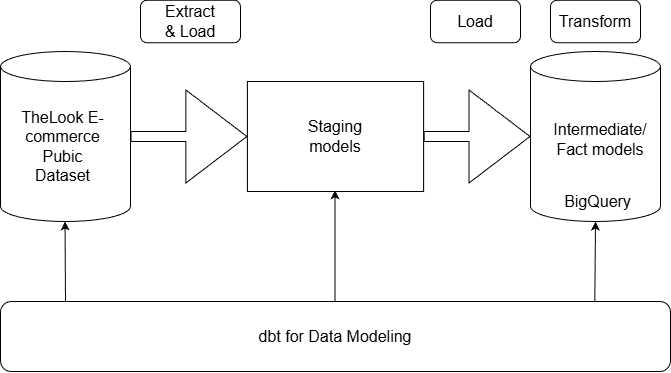

The diagram above was exported from draw.io. Its source (the exported page's mxGraphModel, read from the mxfile embedded in the PNG):
<mxGraphModel dx="703" dy="794" grid="1" gridSize="10" guides="1" tooltips="1" connect="1" arrows="1" fold="1" page="1" pageScale="1" pageWidth="827" pageHeight="1169" math="0" shadow="0">
  <root>
    <mxCell id="0" />
    <mxCell id="1" parent="0" />
    <mxCell id="eKvty6PItREMGnyyOQgy-32" parent="1" style="rounded=1;whiteSpace=wrap;html=1;" value="" vertex="1">
      <mxGeometry height="42.5" width="90" x="480" y="138.75" as="geometry" />
    </mxCell>
    <mxCell id="eKvty6PItREMGnyyOQgy-31" parent="1" style="rounded=1;whiteSpace=wrap;html=1;" value="" vertex="1">
      <mxGeometry height="42.5" width="100" x="190" y="138.75" as="geometry" />
    </mxCell>
    <mxCell id="eKvty6PItREMGnyyOQgy-1" parent="1" style="shape=cylinder3;whiteSpace=wrap;html=1;boundedLbl=1;backgroundOutline=1;size=15;" value="" vertex="1">
      <mxGeometry height="170" width="130" x="50" y="190" as="geometry" />
    </mxCell>
    <mxCell id="eKvty6PItREMGnyyOQgy-5" parent="1" style="text;strokeColor=none;fillColor=none;html=1;align=center;verticalAlign=middle;whiteSpace=wrap;rounded=0;fontSize=16;" value="TheLook E-commerce Pubic Dataset" vertex="1">
      <mxGeometry height="30" width="85" x="70" y="270" as="geometry" />
    </mxCell>
    <mxCell id="eKvty6PItREMGnyyOQgy-8" parent="1" style="shape=cylinder3;whiteSpace=wrap;html=1;boundedLbl=1;backgroundOutline=1;size=15;" value="" vertex="1">
      <mxGeometry height="170" width="130" x="580" y="190" as="geometry" />
    </mxCell>
    <mxCell id="eKvty6PItREMGnyyOQgy-9" parent="1" style="text;strokeColor=none;fillColor=none;html=1;align=center;verticalAlign=middle;whiteSpace=wrap;rounded=0;fontSize=16;" value="Intermediate/&lt;div&gt;Fact models&lt;/div&gt;" vertex="1">
      <mxGeometry height="30" width="60" x="620" y="263.13" as="geometry" />
    </mxCell>
    <mxCell id="eKvty6PItREMGnyyOQgy-12" edge="1" parent="1" source="eKvty6PItREMGnyyOQgy-14" style="endArrow=classic;html=1;rounded=0;entryX=0.5;entryY=1;entryDx=0;entryDy=0;entryPerimeter=0;exitX=0.887;exitY=0.043;exitDx=0;exitDy=0;exitPerimeter=0;" target="eKvty6PItREMGnyyOQgy-8" value="">
      <mxGeometry height="50" relative="1" width="50" as="geometry">
        <Array as="points" />
        <mxPoint x="650" y="430" as="sourcePoint" />
        <mxPoint x="640" y="360" as="targetPoint" />
      </mxGeometry>
    </mxCell>
    <mxCell id="eKvty6PItREMGnyyOQgy-14" parent="1" style="rounded=1;whiteSpace=wrap;html=1;" value="" vertex="1">
      <mxGeometry height="70" width="670" x="50" y="440" as="geometry" />
    </mxCell>
    <mxCell id="eKvty6PItREMGnyyOQgy-15" edge="1" parent="1" style="endArrow=classic;html=1;rounded=0;exitX=0.884;exitY=-0.029;exitDx=0;exitDy=0;exitPerimeter=0;entryX=0.454;entryY=1;entryDx=0;entryDy=0;entryPerimeter=0;" value="">
      <mxGeometry height="50" relative="1" width="50" as="geometry">
        <Array as="points" />
        <mxPoint x="384.5" y="440" as="sourcePoint" />
        <mxPoint x="384.52250000000004" y="328.8649999999999" as="targetPoint" />
      </mxGeometry>
    </mxCell>
    <mxCell id="eKvty6PItREMGnyyOQgy-16" edge="1" parent="1" style="endArrow=classic;html=1;rounded=0;entryX=0.454;entryY=1;entryDx=0;entryDy=0;entryPerimeter=0;" value="">
      <mxGeometry height="50" relative="1" width="50" as="geometry">
        <Array as="points" />
        <mxPoint x="115" y="440" as="sourcePoint" />
        <mxPoint x="114.5" y="360" as="targetPoint" />
      </mxGeometry>
    </mxCell>
    <mxCell id="eKvty6PItREMGnyyOQgy-17" parent="1" style="text;strokeColor=none;fillColor=none;html=1;align=center;verticalAlign=middle;whiteSpace=wrap;rounded=0;fontSize=16;" value="dbt for Data Modeling" vertex="1">
      <mxGeometry height="30" width="220" x="275" y="460" as="geometry" />
    </mxCell>
    <mxCell id="eKvty6PItREMGnyyOQgy-18" edge="1" parent="1" source="eKvty6PItREMGnyyOQgy-1" style="shape=flexArrow;endArrow=classic;html=1;rounded=0;fontSize=12;startSize=8;endSize=20;curved=1;entryX=0;entryY=0.5;entryDx=0;entryDy=0;exitX=1;exitY=0.5;exitDx=0;exitDy=0;exitPerimeter=0;endWidth=82;" target="YbY7MBbxpzmND9JSv8A_-1" value="">
      <mxGeometry height="50" relative="1" width="50" as="geometry">
        <Array as="points" />
        <mxPoint x="200" y="310" as="sourcePoint" />
        <mxPoint x="250" y="260" as="targetPoint" />
      </mxGeometry>
    </mxCell>
    <mxCell id="YbY7MBbxpzmND9JSv8A_-1" parent="1" style="rounded=0;whiteSpace=wrap;html=1;direction=south;rotation=-90;" value="" vertex="1">
      <mxGeometry height="176.25" width="110" x="330" y="186.88" as="geometry" />
    </mxCell>
    <mxCell id="eKvty6PItREMGnyyOQgy-7" parent="1" style="text;strokeColor=none;fillColor=none;html=1;align=center;verticalAlign=middle;whiteSpace=wrap;rounded=0;fontSize=16;" value="Staging models" vertex="1">
      <mxGeometry height="49.99" width="81.87" x="344.07" y="250.01" as="geometry" />
    </mxCell>
    <mxCell id="eKvty6PItREMGnyyOQgy-21" parent="1" style="text;strokeColor=none;fillColor=none;html=1;align=center;verticalAlign=middle;whiteSpace=wrap;rounded=0;fontSize=16;" value="Extract &amp;amp; Load" vertex="1">
      <mxGeometry height="20" width="60" x="210" y="150" as="geometry" />
    </mxCell>
    <mxCell id="eKvty6PItREMGnyyOQgy-27" parent="1" style="text;strokeColor=none;fillColor=none;html=1;align=center;verticalAlign=middle;whiteSpace=wrap;rounded=0;fontSize=16;" value="Load" vertex="1">
      <mxGeometry height="30" width="60" x="495" y="145" as="geometry" />
    </mxCell>
    <mxCell id="eKvty6PItREMGnyyOQgy-29" edge="1" parent="1" source="YbY7MBbxpzmND9JSv8A_-1" style="shape=flexArrow;endArrow=classic;html=1;rounded=0;fontSize=12;startSize=8;endSize=20;curved=1;endWidth=82;exitX=1;exitY=0.5;exitDx=0;exitDy=0;entryX=0;entryY=0.5;entryDx=0;entryDy=0;entryPerimeter=0;" target="eKvty6PItREMGnyyOQgy-8" value="">
      <mxGeometry height="50" relative="1" width="50" as="geometry">
        <Array as="points" />
        <mxPoint x="480" y="275" as="sourcePoint" />
        <mxPoint x="570" y="270" as="targetPoint" />
      </mxGeometry>
    </mxCell>
    <mxCell id="eKvty6PItREMGnyyOQgy-35" edge="1" parent="1" source="eKvty6PItREMGnyyOQgy-21" style="edgeStyle=none;curved=1;rounded=0;orthogonalLoop=1;jettySize=auto;html=1;exitX=0.75;exitY=0;exitDx=0;exitDy=0;fontSize=12;startSize=8;endSize=8;" target="eKvty6PItREMGnyyOQgy-21">
      <mxGeometry relative="1" as="geometry" />
    </mxCell>
    <mxCell id="eKvty6PItREMGnyyOQgy-36" parent="1" style="rounded=1;whiteSpace=wrap;html=1;" value="" vertex="1">
      <mxGeometry height="42.5" width="90" x="600" y="138.75" as="geometry" />
    </mxCell>
    <mxCell id="eKvty6PItREMGnyyOQgy-39" parent="1" style="text;strokeColor=none;fillColor=none;html=1;align=center;verticalAlign=middle;whiteSpace=wrap;rounded=0;fontSize=16;" value="Transform" vertex="1">
      <mxGeometry height="30" width="80" x="605" y="145" as="geometry" />
    </mxCell>
    <mxCell id="eKvty6PItREMGnyyOQgy-40" parent="1" style="text;strokeColor=none;fillColor=none;html=1;align=center;verticalAlign=middle;whiteSpace=wrap;rounded=0;fontSize=16;" value="BigQuery" vertex="1">
      <mxGeometry height="20" width="55" x="620" y="330" as="geometry" />
    </mxCell>
  </root>
</mxGraphModel>